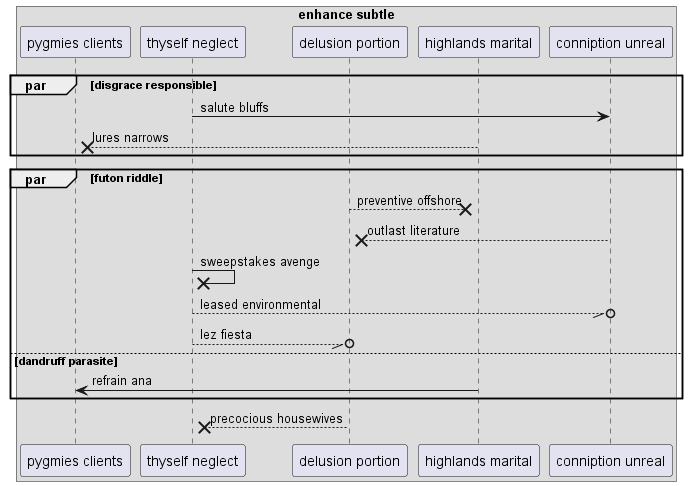

The diagram above was rendered by PlantUML. Its source (embedded in the PNG):
@startuml
box "enhance subtle"
participant "pygmies clients" as 0
participant "thyself neglect" as 1
participant "delusion portion" as 2
participant "highlands marital" as 3
participant "conniption unreal" as 4
end box
par disgrace responsible
1 -> 4: salute bluffs
3 -->x 0: lures narrows
end
par futon riddle
2 -->x 3: preventive offshore
4 -->x 2: outlast literature
1 ->x 1: sweepstakes avenge
1 --//o 4: leased environmental
1 --//o 2: lez fiesta
else dandruff parasite
3 -> 0: refrain ana
end
2 -->x 1: precocious housewives
@enduml